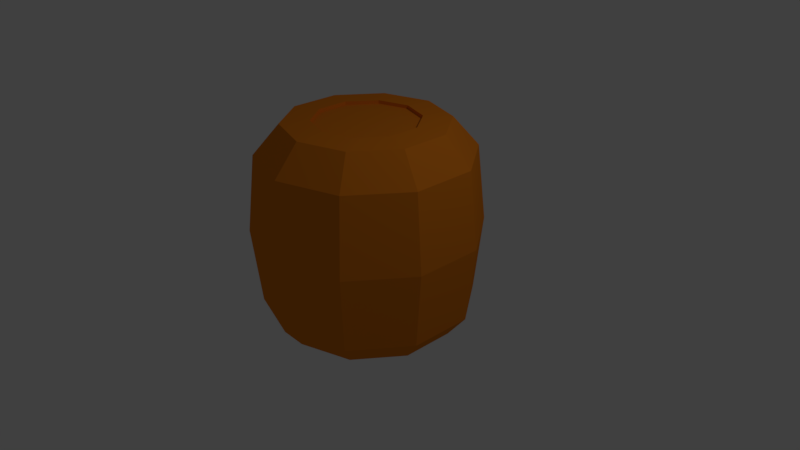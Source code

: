 # Source: barrel.blend  (saved by Blender 2.79.0; exported with 4.5.12 LTS)
import bpy
from mathutils import Matrix  # noqa: F401  (used for matrix-valued properties, if any)

bpy.ops.wm.read_factory_settings(use_empty=True)
scene = bpy.context.scene
scene.name = 'Scene'

# ---- collections
col_collection_1 = bpy.data.collections.new('Collection 1'); scene.collection.children.link(col_collection_1)

# ---- materials (node trees are filled in below, after node groups)
mat_material_003 = bpy.data.materials.new('Material.003')
mat_material_003.alpha_threshold = 0.0
mat_material_003.use_transparent_shadow = False
mat_material_003.diffuse_color = (0.8, 0.224, 0.01309, 1.0)
mat_material_003.roughness = 0.5

# ---- material node trees

# ---- world
world_world = bpy.data.worlds.new('World'); scene.world = world_world
world_world.color = (0.05088, 0.05088, 0.05088)
world_world.use_sun_shadow = False
world_world.sun_shadow_jitter_overblur = 0.0
world_world.cycles.sampling_method = 'MANUAL'

# ---- cameras
cam_camera = bpy.data.cameras.new('Camera')
cam_camera.clip_end = 100.0
cam_camera.lens = 35.0
cam_camera.sensor_width = 32.0
cam_camera.sensor_height = 18.0
cam_camera.ortho_scale = 7.314
cam_camera.dof.focus_distance = 0.0
cam_camera.dof.aperture_fstop = 128.0

# ---- lights
light_lamp = bpy.data.lights.new('Lamp', 'POINT')
light_lamp.transmission_factor = 0.0
light_lamp.cutoff_distance = 30.0
light_lamp.energy = 100.0
light_lamp.shadow_buffer_clip_start = 1.001
light_lamp.shadow_soft_size = 0.1
light_lamp.shadow_maximum_resolution = 0.006
light_lamp.use_absolute_resolution = True

# ---- meshes
me_cylinder_001 = bpy.data.meshes.new('Cylinder.001')
me_cylinder_001.from_pydata([(0.0, 1.0, -0.8656), (-4.274e-09, 1.143, -0.8581), (0.5878, 0.809, -0.8656), (0.6721, 0.925, -0.8581), (0.9511, 0.309, -0.8656), (1.087, 0.3533, -0.8581), (0.9511, -0.309, -0.8656), (1.087, -0.3533, -0.8581), (0.5878, -0.809, -0.8656), (0.6721, -0.925, -0.8581), (-8.742e-08, -1.0, -0.8656), (-1.042e-07, -1.143, -0.8581), (-0.5878, -0.809, -0.8656), (-0.6721, -0.925, -0.8581), (-0.9511, -0.309, -0.8656), (-1.087, -0.3533, -0.8581), (-0.9511, 0.309, -0.8656), (-1.087, 0.3533, -0.8581), (-0.5878, 0.809, -0.8656), (-0.6721, 0.925, -0.8581), (0.8103, 1.115, -0.5708), (-5.153e-09, 1.379, -0.5708), (1.311, 0.426, -0.5708), (1.311, -0.426, -0.5708), (0.8103, -1.115, -0.5708), (-1.257e-07, -1.379, -0.5708), (-0.8103, -1.115, -0.5708), (-1.311, -0.426, -0.5708), (-1.311, 0.426, -0.5708), (-0.8103, 1.115, -0.5708), (0.8103, 1.115, 1.434), (-3.724e-08, 1.379, 1.434), (1.311, 0.426, 1.434), (1.311, -0.426, 1.434), (0.8103, -1.115, 1.434), (-1.578e-07, -1.379, 1.434), (-0.8103, -1.115, 1.434), (-1.311, -0.426, 1.434), (-1.311, 0.426, 1.434), (-0.8103, 1.115, 1.434), (0.6158, 0.8476, 1.815), (2.513e-10, 1.048, 1.815), (0.9964, 0.3237, 1.815), (0.9964, -0.3237, 1.815), (0.6158, -0.8476, 1.815), (-9.134e-08, -1.048, 1.815), (-0.6158, -0.8476, 1.815), (-0.9964, -0.3237, 1.815), (-0.9964, 0.3237, 1.815), (-0.6158, 0.8476, 1.815), (0.3987, 0.5487, 1.839), (1.221e-08, 0.6782, 1.839), (0.6451, 0.2096, 1.839), (0.6451, -0.2096, 1.839), (0.3987, -0.5487, 1.839), (-4.708e-08, -0.6782, 1.839), (-0.3987, -0.5487, 1.839), (-0.6451, -0.2096, 1.839), (-0.6451, 0.2096, 1.839), (-0.3987, 0.5487, 1.839), (-0.8748, -1.204, 0.4314), (-1.415, -0.4599, 0.4314), (1.415, -0.4599, 0.4314), (0.8748, -1.204, 0.4314), (-2.288e-08, 1.488, 0.4314), (0.8748, 1.204, 0.4314), (-1.415, 0.4599, 0.4314), (-1.53e-07, -1.488, 0.4314), (1.415, 0.4599, 0.4314), (-0.8748, 1.204, 0.4314), (-0.8748, -1.204, 0.4314), (-1.415, -0.4599, 0.4314), (1.415, -0.4599, 0.4314), (0.8748, -1.204, 0.4314), (-2.288e-08, 1.488, 0.4314), (0.8748, 1.204, 0.4314), (-1.415, 0.4599, 0.4314), (-1.53e-07, -1.488, 0.4314), (1.415, 0.4599, 0.4314), (-0.8748, 1.204, 0.4314), (0.3987, 0.5487, 1.795), (1.221e-08, 0.6782, 1.795), (0.6451, 0.2096, 1.795), (0.6451, -0.2096, 1.795), (0.3987, -0.5487, 1.795), (-4.708e-08, -0.6782, 1.795), (-0.3987, -0.5487, 1.795), (-0.6451, -0.2096, 1.795), (-0.6451, 0.2096, 1.795), (-0.3987, 0.5487, 1.795), (0.0, 1.0, -0.7621), (0.5878, 0.809, -0.7621), (0.9511, 0.309, -0.7621), (0.9511, -0.309, -0.7621), (0.5878, -0.809, -0.7621), (-8.742e-08, -1.0, -0.7621), (-0.5878, -0.809, -0.7621), (-0.9511, -0.309, -0.7621), (-0.9511, 0.309, -0.7621), (-0.5878, 0.809, -0.7621)], [], [(0, 1, 3, 2), (2, 3, 5, 4), (4, 5, 7, 6), (6, 7, 9, 8), (8, 9, 11, 10), (10, 11, 13, 12), (12, 13, 15, 14), (14, 15, 17, 16), (19, 17, 28, 29), (16, 17, 19, 18), (18, 19, 1, 0), (12, 14, 97, 96), (61, 60, 36, 37), (17, 15, 27, 28), (15, 13, 26, 27), (13, 11, 25, 26), (11, 9, 24, 25), (9, 7, 23, 24), (3, 1, 21, 20), (7, 5, 22, 23), (5, 3, 20, 22), (1, 19, 29, 21), (34, 33, 43, 44), (63, 62, 33, 34), (65, 64, 31, 30), (66, 61, 37, 38), (67, 63, 34, 35), (68, 65, 30, 32), (69, 66, 38, 39), (60, 67, 35, 36), (62, 68, 32, 33), (64, 69, 39, 31), (40, 41, 51, 50), (30, 31, 41, 40), (38, 37, 47, 48), (35, 34, 44, 45), (32, 30, 40, 42), (39, 38, 48, 49), (36, 35, 45, 46), (33, 32, 42, 43), (31, 39, 49, 41), (37, 36, 46, 47), (55, 54, 84, 85), (48, 47, 57, 58), (45, 44, 54, 55), (42, 40, 50, 52), (49, 48, 58, 59), (46, 45, 55, 56), (43, 42, 52, 53), (41, 49, 59, 51), (47, 46, 56, 57), (44, 43, 53, 54), (21, 29, 69, 64), (23, 22, 68, 62), (26, 25, 67, 60), (29, 28, 66, 69), (22, 20, 65, 68), (25, 24, 63, 67), (28, 27, 61, 66), (20, 21, 64, 65), (24, 23, 62, 63), (27, 26, 60, 61), (62, 68, 78, 72), (63, 62, 72, 73), (67, 63, 73, 77), (60, 67, 77, 70), (61, 60, 70, 71), (66, 61, 71, 76), (69, 66, 76, 79), (64, 69, 79, 74), (65, 64, 74, 75), (68, 65, 75, 78), (80, 81, 89, 88, 87, 86, 85, 84, 83, 82), (52, 50, 80, 82), (59, 58, 88, 89), (56, 55, 85, 86), (53, 52, 82, 83), (51, 59, 89, 81), (57, 56, 86, 87), (54, 53, 83, 84), (50, 51, 81, 80), (58, 57, 87, 88), (90, 91, 92, 93, 94, 95, 96, 97, 98, 99), (10, 12, 96, 95), (8, 10, 95, 94), (6, 8, 94, 93), (0, 2, 91, 90), (4, 6, 93, 92), (2, 4, 92, 91), (18, 0, 90, 99), (16, 18, 99, 98), (14, 16, 98, 97)])
me_cylinder_001.materials.append(mat_material_003)
me_cylinder_001.use_remesh_preserve_volume = False
me_cylinder_001.use_remesh_preserve_attributes = False
me_cylinder_001.use_mirror_vertex_groups = False
me_cylinder_001.update()

# ---- objects
ob_cylinder = bpy.data.objects.new('Cylinder', me_cylinder_001)
ob_lamp = bpy.data.objects.new('Lamp', light_lamp)
ob_camera = bpy.data.objects.new('Camera', cam_camera)

# ---- transforms, parenting, visibility, modifiers, constraints
ob_cylinder.location = (0.0, 0.0, 0.0)
ob_cylinder.lineart.crease_threshold = 0.0
ob_lamp.location = (4.076, 1.005, 5.904)
ob_lamp.rotation_euler = (0.6503, 0.05522, 1.866)
ob_lamp.lock_rotations_4d = False
ob_lamp.empty_display_type = 'ARROWS'
ob_lamp.color = (0.0, 0.0, 0.0, 0.0)
ob_lamp.lineart.crease_threshold = 0.0
ob_camera.location = (7.481, -6.508, 5.344)
ob_camera.rotation_euler = (1.109, 0.0, 0.8149)
ob_camera.lock_rotations_4d = False
ob_camera.empty_display_type = 'ARROWS'
ob_camera.color = (0.0, 0.0, 0.0, 0.0)
ob_camera.display_type = 'WIRE'
ob_camera.lineart.crease_threshold = 0.0

# ---- collection membership
col_collection_1.objects.link(ob_cylinder)
col_collection_1.objects.link(ob_lamp)
col_collection_1.objects.link(ob_camera)

# ---- scene / render settings (as saved in the file)
scene.camera = ob_camera
scene.frame_start = 1; scene.frame_end = 250; scene.frame_set(1)
scene.render.engine = 'BLENDER_EEVEE_NEXT'
scene.render.resolution_percentage = 50
scene.render.dither_intensity = 0.0
scene.cycles.use_denoising = False
scene.cycles.samples = 128
scene.cycles.sampling_pattern = 'TABULATED_SOBOL'
scene.cycles.use_adaptive_sampling = False
scene.cycles.use_light_tree = False
scene.cycles.blur_glossy = 0.0
scene.cycles.sample_clamp_indirect = 0.0
scene.view_settings.view_transform = 'Standard'
bpy.context.view_layer.update()
